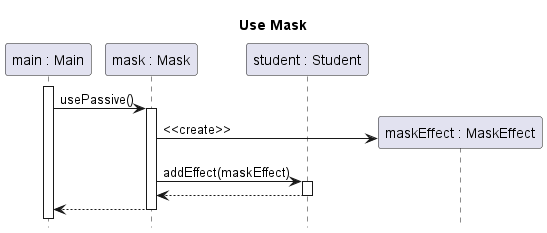

The diagram above was rendered by PlantUML. Its source (embedded in the PNG):
@startuml student-use-mask

title Use Mask
hide footbox

participant "main : Main" as main
participant "mask : Mask" as mask
participant "student : Student" as student

main++
main-> mask ++: usePassive()
	create "maskEffect : MaskEffect" as maskEffect
	mask -> maskEffect: <<create>>
	mask -> student ++: addEffect(maskEffect)
	return
return

@enduml